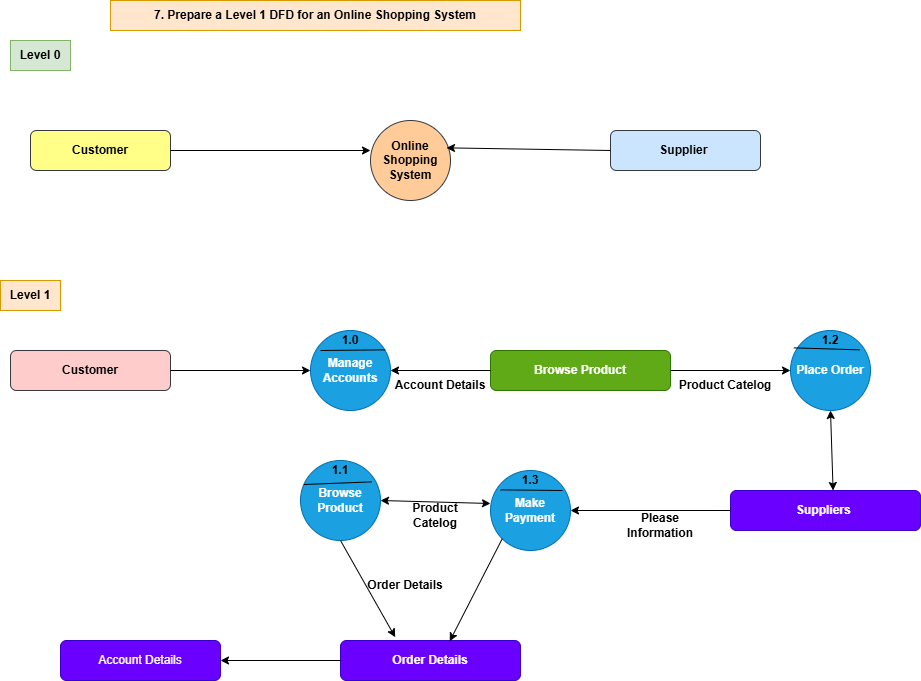

The diagram above was exported from draw.io. Its source (the exported page's mxGraphModel, read from the mxfile embedded in the PNG):
<mxGraphModel dx="786" dy="425" grid="1" gridSize="10" guides="1" tooltips="1" connect="1" arrows="1" fold="1" page="1" pageScale="1" pageWidth="850" pageHeight="1100" math="0" shadow="0">
  <root>
    <mxCell id="0" />
    <mxCell id="1" parent="0" />
    <mxCell id="fD8AyBP3LKAwu121GOkd-1" parent="1" style="text;html=1;whiteSpace=wrap;strokeColor=#d79b00;fillColor=#ffe6cc;align=center;verticalAlign=middle;rounded=0;" value="&lt;b&gt;7.&amp;nbsp;Prepare a Level 1 DFD for an Online Shopping System&lt;/b&gt;" vertex="1">
      <mxGeometry height="30" width="410" x="130" y="20" as="geometry" />
    </mxCell>
    <mxCell id="fD8AyBP3LKAwu121GOkd-3" parent="1" style="text;html=1;whiteSpace=wrap;strokeColor=#82b366;fillColor=#d5e8d4;align=center;verticalAlign=middle;rounded=0;" value="&lt;b&gt;Level 0&lt;/b&gt;" vertex="1">
      <mxGeometry height="30" width="60" x="30" y="60" as="geometry" />
    </mxCell>
    <mxCell id="fD8AyBP3LKAwu121GOkd-4" parent="1" style="rounded=1;whiteSpace=wrap;html=1;fillColor=#ffff88;strokeColor=#36393d;" value="&lt;b&gt;Customer&lt;/b&gt;" vertex="1">
      <mxGeometry height="40" width="140" x="50" y="150" as="geometry" />
    </mxCell>
    <mxCell id="fD8AyBP3LKAwu121GOkd-5" parent="1" style="ellipse;whiteSpace=wrap;html=1;aspect=fixed;fillColor=#ffcc99;strokeColor=#36393d;" value="&lt;b&gt;Online Shopping System&lt;/b&gt;" vertex="1">
      <mxGeometry height="80" width="80" x="390" y="140" as="geometry" />
    </mxCell>
    <mxCell id="fD8AyBP3LKAwu121GOkd-6" edge="1" parent="1" source="fD8AyBP3LKAwu121GOkd-4" style="endArrow=classic;html=1;rounded=0;exitX=1;exitY=0.5;exitDx=0;exitDy=0;entryX=0;entryY=0.375;entryDx=0;entryDy=0;entryPerimeter=0;" target="fD8AyBP3LKAwu121GOkd-5" value="">
      <mxGeometry height="50" relative="1" width="50" as="geometry">
        <mxPoint x="240" y="210" as="sourcePoint" />
        <mxPoint x="290" y="160" as="targetPoint" />
      </mxGeometry>
    </mxCell>
    <mxCell id="fD8AyBP3LKAwu121GOkd-7" parent="1" style="rounded=1;whiteSpace=wrap;html=1;fillColor=#cce5ff;strokeColor=#36393d;" value="&lt;b&gt;Supplier&amp;nbsp;&lt;/b&gt;" vertex="1">
      <mxGeometry height="40" width="150" x="630" y="150" as="geometry" />
    </mxCell>
    <mxCell id="fD8AyBP3LKAwu121GOkd-8" edge="1" parent="1" source="fD8AyBP3LKAwu121GOkd-7" style="endArrow=classic;html=1;rounded=0;exitX=0;exitY=0.5;exitDx=0;exitDy=0;entryX=0.95;entryY=0.342;entryDx=0;entryDy=0;entryPerimeter=0;" target="fD8AyBP3LKAwu121GOkd-5" value="">
      <mxGeometry height="50" relative="1" width="50" as="geometry">
        <mxPoint x="380" y="270" as="sourcePoint" />
        <mxPoint x="430" y="220" as="targetPoint" />
      </mxGeometry>
    </mxCell>
    <mxCell id="fD8AyBP3LKAwu121GOkd-9" parent="1" style="text;html=1;whiteSpace=wrap;strokeColor=#d79b00;fillColor=#ffe6cc;align=center;verticalAlign=middle;rounded=0;" value="&lt;b&gt;Level 1&lt;/b&gt;" vertex="1">
      <mxGeometry height="30" width="60" x="20" y="300" as="geometry" />
    </mxCell>
    <mxCell id="fD8AyBP3LKAwu121GOkd-11" parent="1" style="rounded=1;whiteSpace=wrap;html=1;fillColor=#ffcccc;strokeColor=#36393d;" value="&lt;b&gt;Customer&lt;/b&gt;" vertex="1">
      <mxGeometry height="40" width="160" x="30" y="370" as="geometry" />
    </mxCell>
    <mxCell id="fD8AyBP3LKAwu121GOkd-12" parent="1" style="ellipse;whiteSpace=wrap;html=1;aspect=fixed;fillColor=#1ba1e2;fontColor=#ffffff;strokeColor=#006EAF;" value="&lt;b&gt;Manage Accounts&lt;/b&gt;" vertex="1">
      <mxGeometry height="80" width="80" x="330" y="350" as="geometry" />
    </mxCell>
    <mxCell id="fD8AyBP3LKAwu121GOkd-13" edge="1" parent="1" style="endArrow=none;html=1;rounded=0;entryX=0.933;entryY=0.242;entryDx=0;entryDy=0;entryPerimeter=0;" target="fD8AyBP3LKAwu121GOkd-12" value="">
      <mxGeometry height="50" relative="1" width="50" as="geometry">
        <mxPoint x="340" y="370" as="sourcePoint" />
        <mxPoint x="400" y="380" as="targetPoint" />
      </mxGeometry>
    </mxCell>
    <mxCell id="fD8AyBP3LKAwu121GOkd-15" parent="1" style="text;html=1;whiteSpace=wrap;strokeColor=none;fillColor=none;align=center;verticalAlign=middle;rounded=0;" value="&lt;b&gt;1.0&lt;/b&gt;" vertex="1">
      <mxGeometry height="40" width="80" x="330" y="340" as="geometry" />
    </mxCell>
    <mxCell id="fD8AyBP3LKAwu121GOkd-17" edge="1" parent="1" source="fD8AyBP3LKAwu121GOkd-11" style="endArrow=classic;html=1;rounded=0;exitX=1;exitY=0.5;exitDx=0;exitDy=0;entryX=0;entryY=0.5;entryDx=0;entryDy=0;" target="fD8AyBP3LKAwu121GOkd-12" value="">
      <mxGeometry height="50" relative="1" width="50" as="geometry">
        <mxPoint x="220" y="430" as="sourcePoint" />
        <mxPoint x="270" y="380" as="targetPoint" />
      </mxGeometry>
    </mxCell>
    <mxCell id="fD8AyBP3LKAwu121GOkd-18" parent="1" style="rounded=1;whiteSpace=wrap;html=1;fillColor=#60a917;fontColor=#ffffff;strokeColor=#2D7600;" value="&lt;b&gt;Browse Product&lt;/b&gt;" vertex="1">
      <mxGeometry height="40" width="180" x="510" y="370" as="geometry" />
    </mxCell>
    <mxCell id="fD8AyBP3LKAwu121GOkd-19" edge="1" parent="1" source="fD8AyBP3LKAwu121GOkd-18" style="endArrow=classic;html=1;rounded=0;exitX=0;exitY=0.5;exitDx=0;exitDy=0;entryX=1;entryY=0.5;entryDx=0;entryDy=0;" target="fD8AyBP3LKAwu121GOkd-12" value="">
      <mxGeometry height="50" relative="1" width="50" as="geometry">
        <mxPoint x="410" y="520" as="sourcePoint" />
        <mxPoint x="460" y="470" as="targetPoint" />
      </mxGeometry>
    </mxCell>
    <mxCell id="fD8AyBP3LKAwu121GOkd-20" parent="1" style="text;html=1;whiteSpace=wrap;strokeColor=none;fillColor=none;align=center;verticalAlign=middle;rounded=0;" value="&lt;b&gt;Account Details&lt;/b&gt;" vertex="1">
      <mxGeometry height="50" width="100" x="410" y="380" as="geometry" />
    </mxCell>
    <mxCell id="fD8AyBP3LKAwu121GOkd-21" edge="1" parent="1" source="fD8AyBP3LKAwu121GOkd-18" style="endArrow=classic;html=1;rounded=0;exitX=1;exitY=0.5;exitDx=0;exitDy=0;" value="">
      <mxGeometry height="50" relative="1" width="50" as="geometry">
        <mxPoint x="690" y="400" as="sourcePoint" />
        <mxPoint x="810" y="390" as="targetPoint" />
      </mxGeometry>
    </mxCell>
    <mxCell id="fD8AyBP3LKAwu121GOkd-22" parent="1" style="text;html=1;whiteSpace=wrap;strokeColor=none;fillColor=none;align=center;verticalAlign=middle;rounded=0;" value="&lt;b&gt;Product Catelog&lt;/b&gt;" vertex="1">
      <mxGeometry height="30" width="110" x="690" y="390" as="geometry" />
    </mxCell>
    <mxCell id="fD8AyBP3LKAwu121GOkd-23" parent="1" style="ellipse;whiteSpace=wrap;html=1;aspect=fixed;fillColor=#1ba1e2;fontColor=#ffffff;strokeColor=#006EAF;" value="&lt;b&gt;Place Order&lt;/b&gt;" vertex="1">
      <mxGeometry height="80" width="80" x="810" y="350" as="geometry" />
    </mxCell>
    <mxCell id="fD8AyBP3LKAwu121GOkd-24" edge="1" parent="1" source="fD8AyBP3LKAwu121GOkd-23" style="endArrow=none;html=1;rounded=0;entryX=0.867;entryY=0.242;entryDx=0;entryDy=0;exitX=0.042;exitY=0.217;exitDx=0;exitDy=0;exitPerimeter=0;entryPerimeter=0;" target="fD8AyBP3LKAwu121GOkd-23" value="">
      <mxGeometry height="50" relative="1" width="50" as="geometry">
        <mxPoint x="820" y="400" as="sourcePoint" />
        <mxPoint x="870" y="350" as="targetPoint" />
      </mxGeometry>
    </mxCell>
    <mxCell id="fD8AyBP3LKAwu121GOkd-26" parent="1" style="text;html=1;whiteSpace=wrap;strokeColor=none;fillColor=none;align=center;verticalAlign=middle;rounded=0;" value="&lt;b&gt;1.2&lt;/b&gt;" vertex="1">
      <mxGeometry height="30" width="60" x="820" y="345" as="geometry" />
    </mxCell>
    <mxCell id="fD8AyBP3LKAwu121GOkd-27" parent="1" style="rounded=1;whiteSpace=wrap;html=1;fillColor=#6a00ff;fontColor=#ffffff;strokeColor=#3700CC;" value="&lt;b&gt;Suppliers&amp;nbsp;&lt;/b&gt;" vertex="1">
      <mxGeometry height="40" width="190" x="750" y="510" as="geometry" />
    </mxCell>
    <mxCell id="fD8AyBP3LKAwu121GOkd-28" edge="1" parent="1" source="fD8AyBP3LKAwu121GOkd-27" style="endArrow=classic;startArrow=classic;html=1;rounded=0;exitX=0.54;exitY=0;exitDx=0;exitDy=0;exitPerimeter=0;" value="">
      <mxGeometry height="50" relative="1" width="50" as="geometry">
        <mxPoint x="800" y="480" as="sourcePoint" />
        <mxPoint x="850" y="430" as="targetPoint" />
      </mxGeometry>
    </mxCell>
    <mxCell id="fD8AyBP3LKAwu121GOkd-29" edge="1" parent="1" source="fD8AyBP3LKAwu121GOkd-27" style="endArrow=classic;html=1;rounded=0;exitX=0;exitY=0.5;exitDx=0;exitDy=0;" value="">
      <mxGeometry height="50" relative="1" width="50" as="geometry">
        <mxPoint x="620" y="590" as="sourcePoint" />
        <mxPoint x="590" y="530" as="targetPoint" />
      </mxGeometry>
    </mxCell>
    <mxCell id="fD8AyBP3LKAwu121GOkd-30" parent="1" style="ellipse;whiteSpace=wrap;html=1;aspect=fixed;fillColor=#1ba1e2;fontColor=#ffffff;strokeColor=#006EAF;" value="&lt;b&gt;Make Payment&lt;/b&gt;" vertex="1">
      <mxGeometry height="80" width="80" x="510" y="490" as="geometry" />
    </mxCell>
    <mxCell id="fD8AyBP3LKAwu121GOkd-31" edge="1" parent="1" source="fD8AyBP3LKAwu121GOkd-30" style="endArrow=none;html=1;rounded=0;exitX=0.125;exitY=0.242;exitDx=0;exitDy=0;exitPerimeter=0;entryX=0.9;entryY=0.25;entryDx=0;entryDy=0;entryPerimeter=0;" target="fD8AyBP3LKAwu121GOkd-30" value="">
      <mxGeometry height="50" relative="1" width="50" as="geometry">
        <mxPoint x="530" y="550" as="sourcePoint" />
        <mxPoint x="570" y="510" as="targetPoint" />
      </mxGeometry>
    </mxCell>
    <mxCell id="fD8AyBP3LKAwu121GOkd-32" parent="1" style="text;html=1;whiteSpace=wrap;strokeColor=none;fillColor=none;align=center;verticalAlign=middle;rounded=0;" value="&lt;b&gt;1.3&lt;/b&gt;" vertex="1">
      <mxGeometry height="40" width="60" x="520" y="480" as="geometry" />
    </mxCell>
    <mxCell id="fD8AyBP3LKAwu121GOkd-33" parent="1" style="text;html=1;whiteSpace=wrap;strokeColor=none;fillColor=none;align=center;verticalAlign=middle;rounded=0;" value="&lt;b&gt;Please Information&lt;/b&gt;" vertex="1">
      <mxGeometry height="50" width="100" x="630" y="520" as="geometry" />
    </mxCell>
    <mxCell id="fD8AyBP3LKAwu121GOkd-34" parent="1" style="ellipse;whiteSpace=wrap;html=1;aspect=fixed;fillColor=#1ba1e2;fontColor=#ffffff;strokeColor=#006EAF;" value="&lt;b&gt;Browse Product&lt;/b&gt;" vertex="1">
      <mxGeometry height="80" width="80" x="320" y="480" as="geometry" />
    </mxCell>
    <mxCell id="fD8AyBP3LKAwu121GOkd-35" edge="1" parent="1" source="fD8AyBP3LKAwu121GOkd-34" style="endArrow=none;html=1;rounded=0;entryX=0.892;entryY=0.267;entryDx=0;entryDy=0;exitX=0.042;exitY=0.3;exitDx=0;exitDy=0;exitPerimeter=0;entryPerimeter=0;" target="fD8AyBP3LKAwu121GOkd-34" value="">
      <mxGeometry height="50" relative="1" width="50" as="geometry">
        <mxPoint x="300" y="540" as="sourcePoint" />
        <mxPoint x="350" y="490" as="targetPoint" />
      </mxGeometry>
    </mxCell>
    <mxCell id="fD8AyBP3LKAwu121GOkd-37" parent="1" style="text;html=1;whiteSpace=wrap;strokeColor=none;fillColor=none;align=center;verticalAlign=middle;rounded=0;" value="&lt;b&gt;1.1&lt;/b&gt;" vertex="1">
      <mxGeometry height="40" width="60" x="330" y="470" as="geometry" />
    </mxCell>
    <mxCell id="fD8AyBP3LKAwu121GOkd-38" edge="1" parent="1" source="fD8AyBP3LKAwu121GOkd-34" style="endArrow=classic;startArrow=classic;html=1;rounded=0;exitX=1;exitY=0.5;exitDx=0;exitDy=0;" value="">
      <mxGeometry height="50" relative="1" width="50" as="geometry">
        <mxPoint x="430" y="580" as="sourcePoint" />
        <mxPoint x="510" y="523" as="targetPoint" />
      </mxGeometry>
    </mxCell>
    <mxCell id="fD8AyBP3LKAwu121GOkd-40" parent="1" style="text;html=1;whiteSpace=wrap;strokeColor=none;fillColor=none;align=center;verticalAlign=middle;rounded=0;" value="&lt;b&gt;Product Catelog&lt;/b&gt;" vertex="1">
      <mxGeometry height="30" width="90" x="410" y="520" as="geometry" />
    </mxCell>
    <mxCell id="fD8AyBP3LKAwu121GOkd-41" parent="1" style="rounded=1;whiteSpace=wrap;html=1;fillColor=#6a00ff;fontColor=#ffffff;strokeColor=#3700CC;" value="&lt;b&gt;Order Details&lt;/b&gt;" vertex="1">
      <mxGeometry height="40" width="180" x="360" y="660" as="geometry" />
    </mxCell>
    <mxCell id="fD8AyBP3LKAwu121GOkd-42" edge="1" parent="1" source="fD8AyBP3LKAwu121GOkd-34" style="endArrow=classic;html=1;rounded=0;exitX=0.5;exitY=1;exitDx=0;exitDy=0;entryX=0.304;entryY=-0.083;entryDx=0;entryDy=0;entryPerimeter=0;" target="fD8AyBP3LKAwu121GOkd-41" value="">
      <mxGeometry height="50" relative="1" width="50" as="geometry">
        <mxPoint x="320" y="670" as="sourcePoint" />
        <mxPoint x="370" y="620" as="targetPoint" />
      </mxGeometry>
    </mxCell>
    <mxCell id="fD8AyBP3LKAwu121GOkd-43" parent="1" style="text;html=1;whiteSpace=wrap;strokeColor=none;fillColor=none;align=center;verticalAlign=middle;rounded=0;" value="&lt;b&gt;Order Details&lt;/b&gt;" vertex="1">
      <mxGeometry height="30" width="110" x="370" y="590" as="geometry" />
    </mxCell>
    <mxCell id="fD8AyBP3LKAwu121GOkd-44" edge="1" parent="1" source="fD8AyBP3LKAwu121GOkd-30" style="endArrow=classic;html=1;rounded=0;exitX=0;exitY=1;exitDx=0;exitDy=0;entryX=0.607;entryY=0.017;entryDx=0;entryDy=0;entryPerimeter=0;" target="fD8AyBP3LKAwu121GOkd-41" value="">
      <mxGeometry height="50" relative="1" width="50" as="geometry">
        <mxPoint x="530" y="670" as="sourcePoint" />
        <mxPoint x="580" y="620" as="targetPoint" />
      </mxGeometry>
    </mxCell>
    <mxCell id="fD8AyBP3LKAwu121GOkd-45" parent="1" style="rounded=1;whiteSpace=wrap;html=1;fillColor=#6a00ff;fontColor=#ffffff;strokeColor=#3700CC;" value="Account Details" vertex="1">
      <mxGeometry height="40" width="160" x="80" y="660" as="geometry" />
    </mxCell>
    <mxCell id="fD8AyBP3LKAwu121GOkd-46" edge="1" parent="1" source="fD8AyBP3LKAwu121GOkd-41" style="endArrow=classic;html=1;rounded=0;exitX=0;exitY=0.5;exitDx=0;exitDy=0;entryX=1;entryY=0.5;entryDx=0;entryDy=0;" target="fD8AyBP3LKAwu121GOkd-45" value="">
      <mxGeometry height="50" relative="1" width="50" as="geometry">
        <mxPoint x="230" y="810" as="sourcePoint" />
        <mxPoint x="270" y="700" as="targetPoint" />
      </mxGeometry>
    </mxCell>
  </root>
</mxGraphModel>